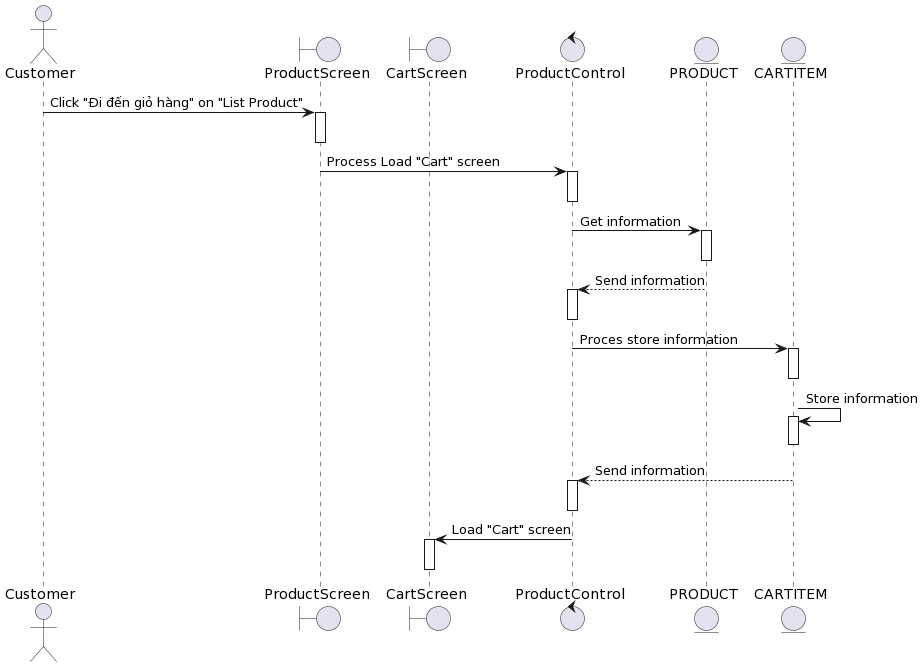

The diagram above was rendered by PlantUML. Its source (embedded in the PNG):
@startuml
actor Customer

boundary ProductScreen
boundary CartScreen
control ProductControl 
entity PRODUCT
entity CARTITEM

Customer-> ProductScreen++:  Click "Đi đến giỏ hàng" on "List Product"
deactivate ProductScreen


ProductScreen-> ProductControl ++: Process Load "Cart" screen
deactivate ProductControl 

ProductControl -> PRODUCT++: Get information
deactivate PRODUCT

PRODUCT--> ProductControl ++: Send information
deactivate ProductControl

ProductControl -> CARTITEM ++: Proces store information
deactivate CARTITEM 

CARTITEM -> CARTITEM ++: Store information
deactivate CARTITEM 

CARTITEM --> ProductControl ++: Send information
deactivate ProductControl

ProductControl -> CartScreen++: Load "Cart" screen
deactivate CartScreen
@enduml